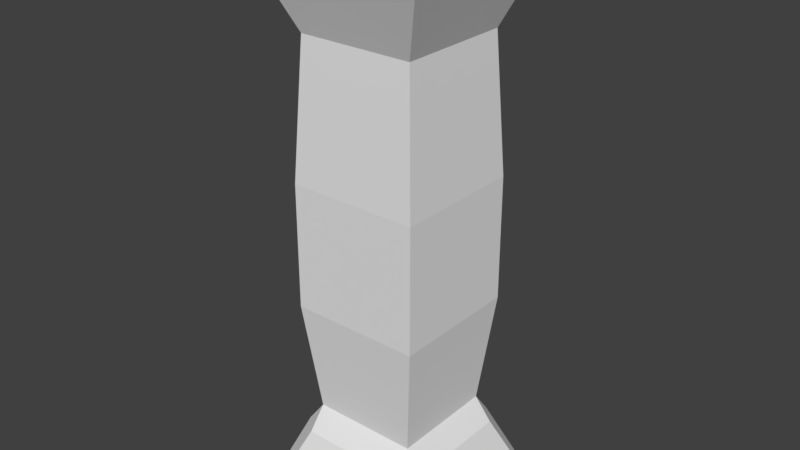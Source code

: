 # Source: Collums.blend  (saved by Blender 2.78.0; exported with 4.5.12 LTS)
import bpy
from mathutils import Matrix  # noqa: F401  (used for matrix-valued properties, if any)

bpy.ops.wm.read_factory_settings(use_empty=True)
scene = bpy.context.scene
scene.name = 'Scene'

# ---- collections
col_collection_1 = bpy.data.collections.new('Collection 1'); scene.collection.children.link(col_collection_1)

# ---- world
world_world = bpy.data.worlds.new('World'); scene.world = world_world
world_world.color = (0.05088, 0.05088, 0.05088)
world_world.use_sun_shadow = False
world_world.sun_shadow_jitter_overblur = 0.0
world_world.cycles.sampling_method = 'MANUAL'

# ---- meshes
me_cube_001 = bpy.data.meshes.new('Cube.001')
me_cube_001.from_pydata([(-1.486, 1.486, 0.03963), (-1.486, -1.486, 0.03963), (1.486, 1.486, 0.03963), (1.486, -1.486, 0.03963), (-0.9982, 0.9982, -3.5), (-0.9982, 0.9982, -5.411), (-0.9982, -0.9982, -5.411), (-0.9982, -0.9982, -3.5), (0.9982, -0.9982, -5.411), (0.9982, -0.9982, -3.5), (0.9982, 0.9982, -5.411), (0.9982, 0.9982, -3.5), (-1.27, 1.27, -8.405), (-1.391, -1.18, -8.312), (-1.18, -1.391, -8.312), (-1.27, -1.27, -8.405), (1.27, 1.27, -8.405), (-1.391, 1.18, -8.312), (1.18, 1.391, -8.312), (-1.18, 1.391, -8.312), (1.27, -1.27, -8.405), (1.18, -1.391, -8.312), (-0.8824, 0.8824, -1.415), (-1.076, 0.8257, -7.485), (-0.813, 0.813, -7.135), (-0.8257, 1.076, -7.485), (-1.076, -0.8257, -7.485), (-0.8257, -1.076, -7.485), (-0.813, -0.813, -7.135), (-0.8824, -0.8824, -1.415), (0.8257, -1.076, -7.485), (1.076, -0.8257, -7.485), (0.813, -0.813, -7.135), (0.8824, -0.8824, -1.415), (1.076, 0.8257, -7.485), (0.8257, 1.076, -7.485), (0.813, 0.813, -7.135), (0.8824, 0.8824, -1.415), (0.0, 6.855e-07, -7.135), (1.391, -1.18, -8.312), (1.391, 1.18, -8.312)], [], [(12, 16, 38), (20, 15, 38), (2, 37, 22, 0), (1, 3, 2, 0), (15, 12, 38), (37, 11, 4, 22), (5, 24, 28, 6), (33, 9, 11, 37), (8, 32, 36, 10), (29, 7, 9, 33), (22, 4, 7, 29), (6, 28, 32, 8), (16, 20, 38), (10, 36, 24, 5), (4, 5, 6, 7), (1, 29, 33, 3), (7, 6, 8, 9), (3, 33, 37, 2), (9, 8, 10, 11), (0, 22, 29, 1), (11, 10, 5, 4), (19, 12, 17), (15, 14, 13), (16, 18, 40), (20, 39, 21), (23, 24, 25), (26, 27, 28), (30, 31, 32), (34, 35, 36), (27, 14, 21, 30), (12, 15, 13, 17), (15, 20, 21, 14), (20, 16, 40, 39), (16, 12, 19, 18), (14, 27, 26, 13), (39, 31, 30, 21), (18, 35, 34, 40), (35, 25, 24, 36), (31, 34, 36, 32), (27, 30, 32, 28), (23, 26, 28, 24), (35, 18, 19, 25), (25, 19, 17, 23), (31, 39, 40, 34), (23, 17, 13, 26)])
me_cube_001.use_remesh_preserve_volume = False
me_cube_001.use_remesh_preserve_attributes = False
me_cube_001.use_mirror_vertex_groups = False
me_cube_001.update()

# ---- objects
ob_cube = bpy.data.objects.new('Cube', me_cube_001)

# ---- transforms, parenting, visibility, modifiers, constraints
ob_cube.location = (0.0, 0.0, 0.0)
ob_cube.lineart.crease_threshold = 0.0

# ---- collection membership
col_collection_1.objects.link(ob_cube)

# ---- scene / render settings (as saved in the file)
scene.frame_start = 1; scene.frame_end = 250; scene.frame_set(1)
scene.render.engine = 'BLENDER_EEVEE_NEXT'
scene.render.resolution_percentage = 50
scene.render.dither_intensity = 0.0
scene.cycles.use_denoising = False
scene.cycles.samples = 128
scene.cycles.sampling_pattern = 'TABULATED_SOBOL'
scene.cycles.light_sampling_threshold = 0.0
scene.cycles.use_adaptive_sampling = False
scene.cycles.use_light_tree = False
scene.cycles.blur_glossy = 0.0
scene.cycles.sample_clamp_indirect = 0.0
scene.view_settings.view_transform = 'Standard'
bpy.context.view_layer.update()

# ---- added for rendering (the .blend has no active camera and no usable light): camera, sun
cam_auto = bpy.data.cameras.new('AutoCamera')
cam_auto.lens = 50.0
cam_auto.sensor_width = 36.0
cam_auto.clip_end = 1000.0
ob_auto_camera = bpy.data.objects.new('AutoCamera', cam_auto)
scene.collection.objects.link(ob_auto_camera)
ob_auto_camera.location = (8.72714, -10.4726, 2.79896)
ob_auto_camera.rotation_euler = (1.09748, -7.21219e-08, 0.694738)
scene.camera = ob_auto_camera
light_auto_sun = bpy.data.lights.new('AutoSun', 'SUN')
light_auto_sun.energy = 3.0
light_auto_sun.angle = 0.0523599
ob_auto_sun = bpy.data.objects.new('AutoSun', light_auto_sun)
scene.collection.objects.link(ob_auto_sun)
ob_auto_sun.rotation_euler = (0.872665, 0.174533, 0.523599)
bpy.context.view_layer.update()
